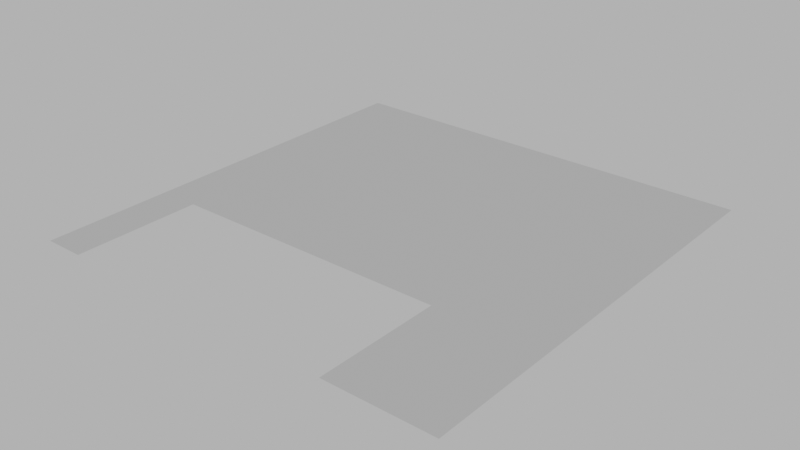 # Source: floor_top_001_navmesh.blend  (saved by Blender 4.1.24; exported with 4.5.12 LTS)
import bpy
from mathutils import Matrix  # noqa: F401  (used for matrix-valued properties, if any)

bpy.ops.wm.read_factory_settings(use_empty=True)
scene = bpy.context.scene
scene.name = 'Scene'

# ---- world
world_world = bpy.data.worlds.new('World'); scene.world = world_world
world_world.use_nodes = True; world_world.node_tree.nodes.clear()
_N = world_world.node_tree.nodes; _L = world_world.node_tree.links
n0 = _N.new('ShaderNodeOutputWorld'); n0.name = 'World Output'; n0.location = (300, 300)
n1 = _N.new('ShaderNodeBackground'); n1.name = 'Background'; n1.location = (10, 300)
n1.inputs[0].default_value = (0.05088, 0.05088, 0.05088, 1.0)
n1.inputs[1].default_value = 10.0
_L.new(n1.outputs[0], n0.inputs[0])
n0.is_active_output = True
world_world.color = (0.05088, 0.05088, 0.05088)
world_world.use_sun_shadow = False
world_world.sun_shadow_jitter_overblur = 0.0

# ---- meshes
me_cube_002 = bpy.data.meshes.new('Cube.002')
me_cube_002.from_pydata([(-3.2, -3.3, 0.5), (1.6, -3.3, 0.5), (3.2, -3.3, 0.5), (-2.6, -3.3, 0.5), (-2.6, -1.4, 0.5), (-3.2, 0.6, 0.5), (1.6, -1.4, 0.5), (1.6, 3.2, 0.5), (3.2, 0.6, 0.5), (3.2, 3.2, 0.5), (-3.2, 3.2, 0.5)], [], [(0, 4, 5), (6, 2, 8), (4, 6, 7), (7, 8, 9), (0, 3, 4), (6, 1, 2), (7, 10, 4), (10, 5, 4), (7, 6, 8)])
_uv = me_cube_002.uv_layers.new(name='UVMap')
_uv.uv.foreach_set('vector', [0.06579, 0.01738, 0.2021, 0.1291, 0.2082, 0.02951, 0.214, 0.274, 0.06594, 0.5321, 0.2065, 0.5279, 0.2021, 0.1291, 0.214, 0.274, 0.5018, 0.2753, 0.5018, 0.2753, 0.2065, 0.5279, 0.5022, 0.5209, 0.06579, 0.01738, 0.06236, 0.1095, 0.2021, 0.1291, 0.214, 0.274, 0.06915, 0.2768, 0.06594, 0.5321, 0.5018, 0.2753, 0.5029, 0.04163, 0.2021, 0.1291, 0.5029, 0.04163, 0.2082, 0.02951, 0.2021, 0.1291, 0.5018, 0.2753, 0.214, 0.274, 0.2065, 0.5279])
me_cube_002.update()

# ---- objects
ob_floor_top_001__navmesh = bpy.data.objects.new('floor_top.001 -navmesh', me_cube_002)

# ---- transforms, parenting, visibility, modifiers, constraints
ob_floor_top_001__navmesh.location = (0.0, 0.0, 0.0)

# ---- collection membership
scene.collection.objects.link(ob_floor_top_001__navmesh)

# ---- scene / render settings (as saved in the file)
scene.frame_start = 1; scene.frame_end = 250; scene.frame_set(1)
scene.render.engine = 'BLENDER_EEVEE_NEXT'
scene.cycles.sampling_pattern = 'TABULATED_SOBOL'
scene.eevee.ray_tracing_options.trace_max_roughness = 0.0
scene.view_settings.view_transform = 'Filmic'
bpy.context.view_layer.update()

# ---- added for rendering (the .blend has no active camera): camera
cam_auto = bpy.data.cameras.new('AutoCamera')
cam_auto.lens = 50.0
cam_auto.sensor_width = 36.0
cam_auto.clip_end = 1000.0
ob_auto_camera = bpy.data.objects.new('AutoCamera', cam_auto)
scene.collection.objects.link(ob_auto_camera)
ob_auto_camera.location = (8.43985, -10.1778, 7.25188)
ob_auto_camera.rotation_euler = (1.09748, -7.21219e-08, 0.694738)
scene.camera = ob_auto_camera
bpy.context.view_layer.update()
